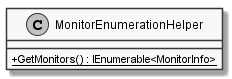

The diagram above was rendered by PlantUML. Its source (embedded in the PNG):
@startuml
skinparam monochrome true
skinparam classAttributeIconSize 0

class MonitorEnumerationHelper {
    + {static} GetMonitors() : IEnumerable<MonitorInfo>
}

@enduml